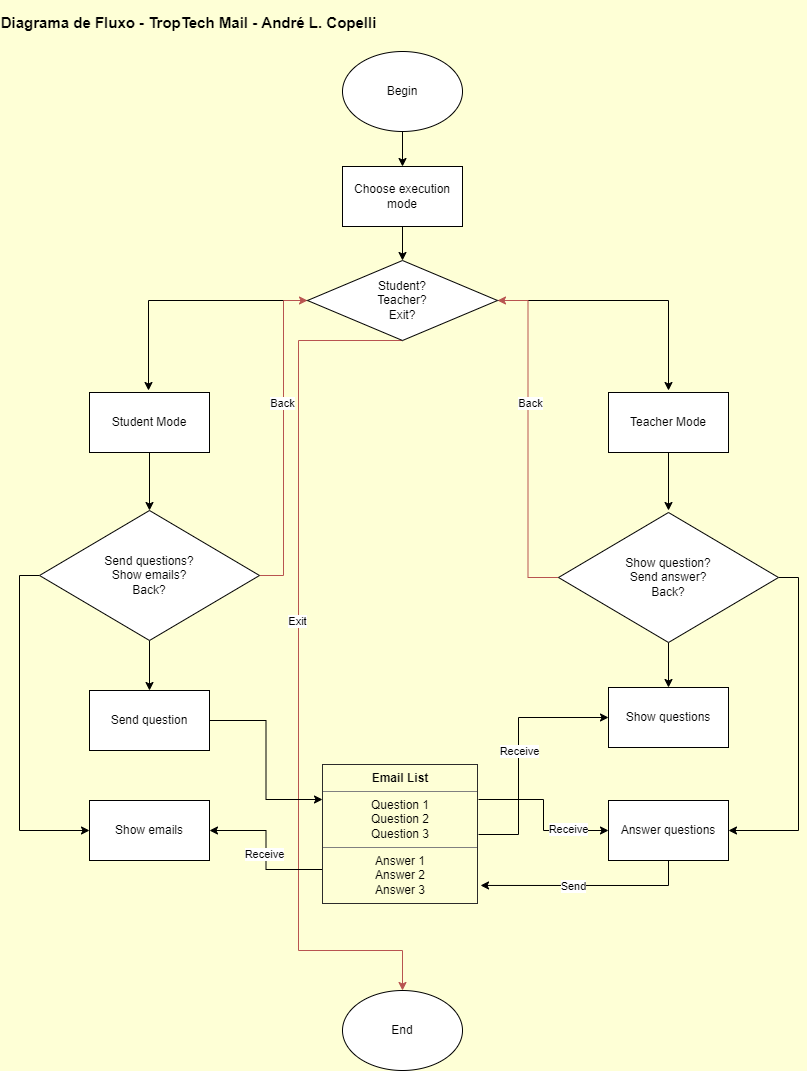

The diagram above was exported from draw.io. Its source (the exported page's mxGraphModel, read from the mxfile embedded in the PNG):
<mxGraphModel dx="1422" dy="786" grid="1" gridSize="10" guides="1" tooltips="1" connect="1" arrows="1" fold="1" page="1" pageScale="1" pageWidth="827" pageHeight="1169" background="#FEFFD6" math="0" shadow="0">
  <root>
    <mxCell id="0" />
    <mxCell id="1" parent="0" />
    <mxCell id="3jwfVac4Wh4Kzz1UOb5K-14" style="edgeStyle=orthogonalEdgeStyle;rounded=0;orthogonalLoop=1;jettySize=auto;html=1;exitX=0.5;exitY=1;exitDx=0;exitDy=0;entryX=0.5;entryY=0;entryDx=0;entryDy=0;" parent="1" source="3jwfVac4Wh4Kzz1UOb5K-1" target="3jwfVac4Wh4Kzz1UOb5K-3" edge="1">
      <mxGeometry relative="1" as="geometry" />
    </mxCell>
    <mxCell id="3jwfVac4Wh4Kzz1UOb5K-1" value="Begin" style="ellipse;whiteSpace=wrap;html=1;" parent="1" vertex="1">
      <mxGeometry x="354" y="61" width="120" height="80" as="geometry" />
    </mxCell>
    <mxCell id="3jwfVac4Wh4Kzz1UOb5K-15" style="edgeStyle=orthogonalEdgeStyle;rounded=0;orthogonalLoop=1;jettySize=auto;html=1;exitX=0.5;exitY=1;exitDx=0;exitDy=0;entryX=0.5;entryY=0;entryDx=0;entryDy=0;" parent="1" source="3jwfVac4Wh4Kzz1UOb5K-3" target="3jwfVac4Wh4Kzz1UOb5K-4" edge="1">
      <mxGeometry relative="1" as="geometry" />
    </mxCell>
    <mxCell id="3jwfVac4Wh4Kzz1UOb5K-3" value="Choose execution mode" style="rounded=0;whiteSpace=wrap;html=1;" parent="1" vertex="1">
      <mxGeometry x="354" y="176" width="120" height="60" as="geometry" />
    </mxCell>
    <mxCell id="3jwfVac4Wh4Kzz1UOb5K-16" style="edgeStyle=orthogonalEdgeStyle;rounded=0;orthogonalLoop=1;jettySize=auto;html=1;" parent="1" source="3jwfVac4Wh4Kzz1UOb5K-4" edge="1">
      <mxGeometry relative="1" as="geometry">
        <mxPoint x="160" y="400" as="targetPoint" />
      </mxGeometry>
    </mxCell>
    <mxCell id="3jwfVac4Wh4Kzz1UOb5K-17" style="edgeStyle=orthogonalEdgeStyle;rounded=0;orthogonalLoop=1;jettySize=auto;html=1;exitX=1;exitY=0.5;exitDx=0;exitDy=0;" parent="1" source="3jwfVac4Wh4Kzz1UOb5K-4" edge="1">
      <mxGeometry relative="1" as="geometry">
        <mxPoint x="680" y="400" as="targetPoint" />
      </mxGeometry>
    </mxCell>
    <mxCell id="3jwfVac4Wh4Kzz1UOb5K-18" style="edgeStyle=orthogonalEdgeStyle;rounded=0;orthogonalLoop=1;jettySize=auto;html=1;exitX=0.5;exitY=1;exitDx=0;exitDy=0;entryX=0.5;entryY=0;entryDx=0;entryDy=0;fillColor=#f8cecc;strokeColor=#b85450;" parent="1" source="3jwfVac4Wh4Kzz1UOb5K-4" target="3jwfVac4Wh4Kzz1UOb5K-10" edge="1">
      <mxGeometry relative="1" as="geometry">
        <Array as="points">
          <mxPoint x="310" y="350" />
          <mxPoint x="310" y="960" />
          <mxPoint x="414" y="960" />
        </Array>
      </mxGeometry>
    </mxCell>
    <mxCell id="3jwfVac4Wh4Kzz1UOb5K-29" value="Exit" style="edgeLabel;html=1;align=center;verticalAlign=middle;resizable=0;points=[];" parent="3jwfVac4Wh4Kzz1UOb5K-18" connectable="0" vertex="1">
      <mxGeometry x="-0.262" y="1" relative="1" as="geometry">
        <mxPoint x="-3" y="67" as="offset" />
      </mxGeometry>
    </mxCell>
    <mxCell id="3jwfVac4Wh4Kzz1UOb5K-4" value="Student?&lt;br&gt;Teacher?&lt;br&gt;Exit?" style="rhombus;whiteSpace=wrap;html=1;" parent="1" vertex="1">
      <mxGeometry x="319" y="270" width="190" height="80" as="geometry" />
    </mxCell>
    <mxCell id="3jwfVac4Wh4Kzz1UOb5K-19" style="edgeStyle=orthogonalEdgeStyle;rounded=0;orthogonalLoop=1;jettySize=auto;html=1;exitX=0.5;exitY=1;exitDx=0;exitDy=0;entryX=0.5;entryY=0;entryDx=0;entryDy=0;" parent="1" source="3jwfVac4Wh4Kzz1UOb5K-5" target="3jwfVac4Wh4Kzz1UOb5K-7" edge="1">
      <mxGeometry relative="1" as="geometry" />
    </mxCell>
    <mxCell id="3jwfVac4Wh4Kzz1UOb5K-5" value="Student Mode" style="rounded=0;whiteSpace=wrap;html=1;" parent="1" vertex="1">
      <mxGeometry x="101" y="402" width="120" height="60" as="geometry" />
    </mxCell>
    <mxCell id="3jwfVac4Wh4Kzz1UOb5K-20" style="edgeStyle=orthogonalEdgeStyle;rounded=0;orthogonalLoop=1;jettySize=auto;html=1;exitX=0.5;exitY=1;exitDx=0;exitDy=0;" parent="1" source="3jwfVac4Wh4Kzz1UOb5K-6" edge="1">
      <mxGeometry relative="1" as="geometry">
        <mxPoint x="680" y="520" as="targetPoint" />
      </mxGeometry>
    </mxCell>
    <mxCell id="3jwfVac4Wh4Kzz1UOb5K-6" value="Teacher Mode" style="rounded=0;whiteSpace=wrap;html=1;" parent="1" vertex="1">
      <mxGeometry x="620" y="402" width="120" height="60" as="geometry" />
    </mxCell>
    <mxCell id="3jwfVac4Wh4Kzz1UOb5K-21" style="edgeStyle=orthogonalEdgeStyle;rounded=0;orthogonalLoop=1;jettySize=auto;html=1;exitX=0.5;exitY=1;exitDx=0;exitDy=0;entryX=0.5;entryY=0;entryDx=0;entryDy=0;" parent="1" source="3jwfVac4Wh4Kzz1UOb5K-7" target="3jwfVac4Wh4Kzz1UOb5K-9" edge="1">
      <mxGeometry relative="1" as="geometry" />
    </mxCell>
    <mxCell id="3jwfVac4Wh4Kzz1UOb5K-22" style="edgeStyle=orthogonalEdgeStyle;rounded=0;orthogonalLoop=1;jettySize=auto;html=1;exitX=0;exitY=0.5;exitDx=0;exitDy=0;entryX=0;entryY=0.5;entryDx=0;entryDy=0;" parent="1" source="3jwfVac4Wh4Kzz1UOb5K-7" target="3jwfVac4Wh4Kzz1UOb5K-12" edge="1">
      <mxGeometry relative="1" as="geometry" />
    </mxCell>
    <mxCell id="3jwfVac4Wh4Kzz1UOb5K-25" style="edgeStyle=orthogonalEdgeStyle;rounded=0;orthogonalLoop=1;jettySize=auto;html=1;exitX=1;exitY=0.5;exitDx=0;exitDy=0;entryX=0;entryY=0.5;entryDx=0;entryDy=0;fillColor=#f8cecc;strokeColor=#b85450;" parent="1" source="3jwfVac4Wh4Kzz1UOb5K-7" target="3jwfVac4Wh4Kzz1UOb5K-4" edge="1">
      <mxGeometry relative="1" as="geometry" />
    </mxCell>
    <mxCell id="3jwfVac4Wh4Kzz1UOb5K-27" value="Back" style="edgeLabel;html=1;align=center;verticalAlign=middle;resizable=0;points=[];" parent="3jwfVac4Wh4Kzz1UOb5K-25" connectable="0" vertex="1">
      <mxGeometry x="0.226" y="2" relative="1" as="geometry">
        <mxPoint y="1" as="offset" />
      </mxGeometry>
    </mxCell>
    <mxCell id="3jwfVac4Wh4Kzz1UOb5K-7" value="Send questions?&lt;br&gt;Show emails?&lt;br&gt;Back?" style="rhombus;whiteSpace=wrap;html=1;" parent="1" vertex="1">
      <mxGeometry x="51" y="520" width="220" height="130" as="geometry" />
    </mxCell>
    <mxCell id="3jwfVac4Wh4Kzz1UOb5K-23" style="edgeStyle=orthogonalEdgeStyle;rounded=0;orthogonalLoop=1;jettySize=auto;html=1;exitX=1;exitY=0.5;exitDx=0;exitDy=0;entryX=1;entryY=0.5;entryDx=0;entryDy=0;" parent="1" source="3jwfVac4Wh4Kzz1UOb5K-8" target="3jwfVac4Wh4Kzz1UOb5K-13" edge="1">
      <mxGeometry relative="1" as="geometry" />
    </mxCell>
    <mxCell id="3jwfVac4Wh4Kzz1UOb5K-24" style="edgeStyle=orthogonalEdgeStyle;rounded=0;orthogonalLoop=1;jettySize=auto;html=1;exitX=0.5;exitY=1;exitDx=0;exitDy=0;entryX=0.5;entryY=0;entryDx=0;entryDy=0;" parent="1" source="3jwfVac4Wh4Kzz1UOb5K-8" target="3jwfVac4Wh4Kzz1UOb5K-11" edge="1">
      <mxGeometry relative="1" as="geometry" />
    </mxCell>
    <mxCell id="3jwfVac4Wh4Kzz1UOb5K-26" style="edgeStyle=orthogonalEdgeStyle;rounded=0;orthogonalLoop=1;jettySize=auto;html=1;exitX=0;exitY=0.5;exitDx=0;exitDy=0;entryX=1;entryY=0.5;entryDx=0;entryDy=0;fillColor=#f8cecc;strokeColor=#b85450;" parent="1" source="3jwfVac4Wh4Kzz1UOb5K-8" target="3jwfVac4Wh4Kzz1UOb5K-4" edge="1">
      <mxGeometry relative="1" as="geometry" />
    </mxCell>
    <mxCell id="3jwfVac4Wh4Kzz1UOb5K-28" value="Back" style="edgeLabel;html=1;align=center;verticalAlign=middle;resizable=0;points=[];" parent="3jwfVac4Wh4Kzz1UOb5K-26" connectable="0" vertex="1">
      <mxGeometry x="0.1805" y="-1" relative="1" as="geometry">
        <mxPoint x="1" y="-5" as="offset" />
      </mxGeometry>
    </mxCell>
    <mxCell id="3jwfVac4Wh4Kzz1UOb5K-8" value="Show question?&lt;br&gt;Send answer?&lt;br&gt;Back?" style="rhombus;whiteSpace=wrap;html=1;" parent="1" vertex="1">
      <mxGeometry x="570" y="522" width="220" height="130" as="geometry" />
    </mxCell>
    <mxCell id="3EHmlPjgzOWZXJtI-EDg-1" style="edgeStyle=orthogonalEdgeStyle;rounded=0;orthogonalLoop=1;jettySize=auto;html=1;exitX=1;exitY=0.5;exitDx=0;exitDy=0;entryX=0;entryY=0.25;entryDx=0;entryDy=0;" edge="1" parent="1" source="3jwfVac4Wh4Kzz1UOb5K-9" target="3jwfVac4Wh4Kzz1UOb5K-30">
      <mxGeometry relative="1" as="geometry" />
    </mxCell>
    <mxCell id="3jwfVac4Wh4Kzz1UOb5K-9" value="Send question" style="rounded=0;whiteSpace=wrap;html=1;" parent="1" vertex="1">
      <mxGeometry x="101" y="700" width="120" height="60" as="geometry" />
    </mxCell>
    <mxCell id="3jwfVac4Wh4Kzz1UOb5K-10" value="End" style="ellipse;whiteSpace=wrap;html=1;" parent="1" vertex="1">
      <mxGeometry x="354" y="1000" width="120" height="80" as="geometry" />
    </mxCell>
    <mxCell id="3jwfVac4Wh4Kzz1UOb5K-11" value="Show questions" style="rounded=0;whiteSpace=wrap;html=1;" parent="1" vertex="1">
      <mxGeometry x="620" y="697" width="120" height="60" as="geometry" />
    </mxCell>
    <mxCell id="3jwfVac4Wh4Kzz1UOb5K-12" value="Show emails" style="rounded=0;whiteSpace=wrap;html=1;" parent="1" vertex="1">
      <mxGeometry x="101" y="810" width="120" height="60" as="geometry" />
    </mxCell>
    <mxCell id="3jwfVac4Wh4Kzz1UOb5K-35" style="edgeStyle=orthogonalEdgeStyle;rounded=0;orthogonalLoop=1;jettySize=auto;html=1;exitX=0.5;exitY=1;exitDx=0;exitDy=0;entryX=1.013;entryY=0.864;entryDx=0;entryDy=0;entryPerimeter=0;" parent="1" source="3jwfVac4Wh4Kzz1UOb5K-13" target="3jwfVac4Wh4Kzz1UOb5K-30" edge="1">
      <mxGeometry relative="1" as="geometry" />
    </mxCell>
    <mxCell id="3jwfVac4Wh4Kzz1UOb5K-40" value="Send" style="edgeLabel;html=1;align=center;verticalAlign=middle;resizable=0;points=[];" parent="3jwfVac4Wh4Kzz1UOb5K-35" connectable="0" vertex="1">
      <mxGeometry x="-0.0533" relative="1" as="geometry">
        <mxPoint x="-20" y="1" as="offset" />
      </mxGeometry>
    </mxCell>
    <mxCell id="3jwfVac4Wh4Kzz1UOb5K-13" value="Answer questions" style="rounded=0;whiteSpace=wrap;html=1;" parent="1" vertex="1">
      <mxGeometry x="620" y="810" width="120" height="60" as="geometry" />
    </mxCell>
    <mxCell id="3jwfVac4Wh4Kzz1UOb5K-32" style="edgeStyle=orthogonalEdgeStyle;rounded=0;orthogonalLoop=1;jettySize=auto;html=1;exitX=1;exitY=0.25;exitDx=0;exitDy=0;entryX=0;entryY=0.5;entryDx=0;entryDy=0;" parent="1" source="3jwfVac4Wh4Kzz1UOb5K-30" target="3jwfVac4Wh4Kzz1UOb5K-13" edge="1">
      <mxGeometry relative="1" as="geometry" />
    </mxCell>
    <mxCell id="3jwfVac4Wh4Kzz1UOb5K-42" value="Receive" style="edgeLabel;html=1;align=center;verticalAlign=middle;resizable=0;points=[];" parent="3jwfVac4Wh4Kzz1UOb5K-32" connectable="0" vertex="1">
      <mxGeometry x="-0.3168" y="-2" relative="1" as="geometry">
        <mxPoint x="34" y="27" as="offset" />
      </mxGeometry>
    </mxCell>
    <mxCell id="3jwfVac4Wh4Kzz1UOb5K-34" style="edgeStyle=orthogonalEdgeStyle;rounded=0;orthogonalLoop=1;jettySize=auto;html=1;exitX=0;exitY=0.75;exitDx=0;exitDy=0;entryX=1;entryY=0.5;entryDx=0;entryDy=0;" parent="1" source="3jwfVac4Wh4Kzz1UOb5K-30" target="3jwfVac4Wh4Kzz1UOb5K-12" edge="1">
      <mxGeometry relative="1" as="geometry" />
    </mxCell>
    <mxCell id="3jwfVac4Wh4Kzz1UOb5K-41" value="Receive" style="edgeLabel;html=1;align=center;verticalAlign=middle;resizable=0;points=[];" parent="3jwfVac4Wh4Kzz1UOb5K-34" connectable="0" vertex="1">
      <mxGeometry x="-0.3649" relative="1" as="geometry">
        <mxPoint x="-11" y="-16" as="offset" />
      </mxGeometry>
    </mxCell>
    <mxCell id="3jwfVac4Wh4Kzz1UOb5K-36" style="edgeStyle=orthogonalEdgeStyle;rounded=0;orthogonalLoop=1;jettySize=auto;html=1;entryX=0;entryY=0.5;entryDx=0;entryDy=0;exitX=1;exitY=0.5;exitDx=0;exitDy=0;" parent="1" source="3jwfVac4Wh4Kzz1UOb5K-30" target="3jwfVac4Wh4Kzz1UOb5K-11" edge="1">
      <mxGeometry relative="1" as="geometry">
        <Array as="points">
          <mxPoint x="530" y="844" />
          <mxPoint x="530" y="727" />
        </Array>
        <mxPoint x="500" y="844" as="sourcePoint" />
      </mxGeometry>
    </mxCell>
    <mxCell id="3jwfVac4Wh4Kzz1UOb5K-39" value="Receive" style="edgeLabel;html=1;align=center;verticalAlign=middle;resizable=0;points=[];" parent="3jwfVac4Wh4Kzz1UOb5K-36" connectable="0" vertex="1">
      <mxGeometry x="0.0042" relative="1" as="geometry">
        <mxPoint as="offset" />
      </mxGeometry>
    </mxCell>
    <mxCell id="3jwfVac4Wh4Kzz1UOb5K-30" value="&lt;table border=&quot;1&quot; width=&quot;100%&quot; height=&quot;100%&quot; cellpadding=&quot;4&quot; style=&quot;width:100%;height:100%;border-collapse:collapse;&quot;&gt;&lt;tbody&gt;&lt;tr&gt;&lt;th align=&quot;center&quot;&gt;Email List&lt;/th&gt;&lt;/tr&gt;&lt;tr&gt;&lt;td align=&quot;center&quot;&gt;Question 1&lt;br&gt;Question 2&lt;br&gt;Question 3&lt;/td&gt;&lt;/tr&gt;&lt;tr&gt;&lt;td align=&quot;center&quot;&gt;Answer 1&lt;br&gt;Answer&amp;nbsp;2&lt;br&gt;Answer&amp;nbsp;3&lt;/td&gt;&lt;/tr&gt;&lt;/tbody&gt;&lt;/table&gt;" style="text;html=1;strokeColor=none;fillColor=none;overflow=fill;" parent="1" vertex="1">
      <mxGeometry x="334" y="774" width="156" height="140" as="geometry" />
    </mxCell>
    <mxCell id="3jwfVac4Wh4Kzz1UOb5K-44" value="&lt;font style=&quot;font-size: 15px;&quot;&gt;Diagrama de Fluxo - TropTech Mail - André L. Copelli&lt;/font&gt;" style="text;strokeColor=none;fillColor=none;html=1;fontSize=24;fontStyle=1;verticalAlign=middle;align=center;" parent="1" vertex="1">
      <mxGeometry x="150" y="10" width="100" height="40" as="geometry" />
    </mxCell>
  </root>
</mxGraphModel>